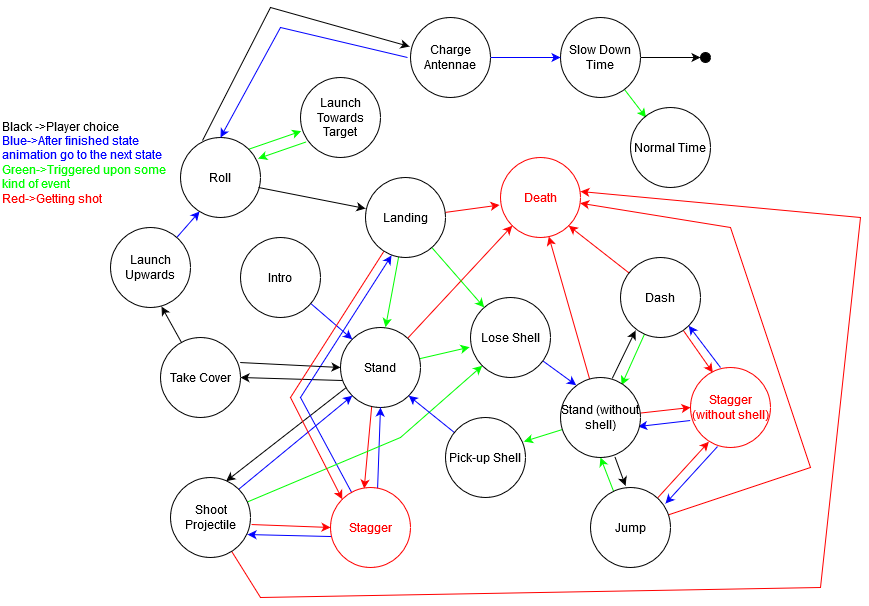

The diagram above was exported from draw.io. Its source (the exported page's mxGraphModel, read from the mxfile embedded in the PNG):
<mxGraphModel dx="868" dy="1557" grid="1" gridSize="10" guides="1" tooltips="1" connect="1" arrows="1" fold="1" page="1" pageScale="1" pageWidth="850" pageHeight="1100" math="0" shadow="0">
  <root>
    <mxCell id="0" />
    <mxCell id="1" parent="0" />
    <mxCell id="Jgey27WwCHVz4h1cPElk-16" style="edgeStyle=none;rounded=0;orthogonalLoop=1;jettySize=auto;html=1;entryX=0.696;entryY=0.046;entryDx=0;entryDy=0;strokeColor=#000000;exitX=0.088;exitY=0.738;exitDx=0;exitDy=0;exitPerimeter=0;entryPerimeter=0;" parent="1" source="Jgey27WwCHVz4h1cPElk-2" target="Jgey27WwCHVz4h1cPElk-15" edge="1">
      <mxGeometry relative="1" as="geometry" />
    </mxCell>
    <mxCell id="Jgey27WwCHVz4h1cPElk-22" style="edgeStyle=none;rounded=0;orthogonalLoop=1;jettySize=auto;html=1;entryX=1;entryY=0.5;entryDx=0;entryDy=0;strokeColor=#000000;exitX=0.038;exitY=0.663;exitDx=0;exitDy=0;exitPerimeter=0;" parent="1" source="Jgey27WwCHVz4h1cPElk-2" target="Jgey27WwCHVz4h1cPElk-21" edge="1">
      <mxGeometry relative="1" as="geometry" />
    </mxCell>
    <mxCell id="Jgey27WwCHVz4h1cPElk-33" style="edgeStyle=none;rounded=0;orthogonalLoop=1;jettySize=auto;html=1;entryX=0.421;entryY=0.013;entryDx=0;entryDy=0;strokeColor=#FF0000;fontColor=#000000;entryPerimeter=0;exitX=0.4;exitY=0.875;exitDx=0;exitDy=0;exitPerimeter=0;" parent="1" source="Jgey27WwCHVz4h1cPElk-2" target="Jgey27WwCHVz4h1cPElk-4" edge="1">
      <mxGeometry relative="1" as="geometry">
        <mxPoint x="392" y="321" as="sourcePoint" />
      </mxGeometry>
    </mxCell>
    <mxCell id="Jgey27WwCHVz4h1cPElk-48" style="edgeStyle=none;rounded=0;orthogonalLoop=1;jettySize=auto;html=1;entryX=-0.012;entryY=0.621;entryDx=0;entryDy=0;entryPerimeter=0;strokeColor=#00FF00;fontColor=#000000;" parent="1" source="Jgey27WwCHVz4h1cPElk-2" target="Jgey27WwCHVz4h1cPElk-36" edge="1">
      <mxGeometry relative="1" as="geometry" />
    </mxCell>
    <mxCell id="Jgey27WwCHVz4h1cPElk-63" style="edgeStyle=none;rounded=0;orthogonalLoop=1;jettySize=auto;html=1;entryX=0;entryY=1;entryDx=0;entryDy=0;strokeColor=#FF0000;fontColor=#000000;" parent="1" source="Jgey27WwCHVz4h1cPElk-2" target="Jgey27WwCHVz4h1cPElk-7" edge="1">
      <mxGeometry relative="1" as="geometry" />
    </mxCell>
    <mxCell id="Jgey27WwCHVz4h1cPElk-2" value="Stand" style="ellipse;whiteSpace=wrap;html=1;aspect=fixed;" parent="1" vertex="1">
      <mxGeometry x="360" y="240" width="80" height="80" as="geometry" />
    </mxCell>
    <mxCell id="Jgey27WwCHVz4h1cPElk-34" style="edgeStyle=none;rounded=0;orthogonalLoop=1;jettySize=auto;html=1;entryX=0.5;entryY=1;entryDx=0;entryDy=0;strokeColor=#0000FF;fontColor=#000000;exitX=0.588;exitY=0.025;exitDx=0;exitDy=0;exitPerimeter=0;" parent="1" source="Jgey27WwCHVz4h1cPElk-4" target="Jgey27WwCHVz4h1cPElk-2" edge="1">
      <mxGeometry relative="1" as="geometry" />
    </mxCell>
    <mxCell id="rkZoBiFD9YDDeS2Rjm8P-12" style="edgeStyle=none;rounded=0;orthogonalLoop=1;jettySize=auto;html=1;entryX=0.325;entryY=0.975;entryDx=0;entryDy=0;entryPerimeter=0;strokeColor=#0000FF;" parent="1" source="Jgey27WwCHVz4h1cPElk-4" target="Jgey27WwCHVz4h1cPElk-42" edge="1">
      <mxGeometry relative="1" as="geometry">
        <Array as="points">
          <mxPoint x="320" y="310" />
        </Array>
      </mxGeometry>
    </mxCell>
    <mxCell id="rkZoBiFD9YDDeS2Rjm8P-13" style="edgeStyle=none;rounded=0;orthogonalLoop=1;jettySize=auto;html=1;entryX=0.963;entryY=0.713;entryDx=0;entryDy=0;entryPerimeter=0;strokeColor=#0000FF;exitX=0.013;exitY=0.613;exitDx=0;exitDy=0;exitPerimeter=0;" parent="1" source="Jgey27WwCHVz4h1cPElk-4" target="Jgey27WwCHVz4h1cPElk-15" edge="1">
      <mxGeometry relative="1" as="geometry" />
    </mxCell>
    <mxCell id="Jgey27WwCHVz4h1cPElk-4" value="Stagger" style="ellipse;whiteSpace=wrap;html=1;aspect=fixed;strokeColor=#FF0000;fontColor=#FF0000;" parent="1" vertex="1">
      <mxGeometry x="350" y="400" width="80" height="80" as="geometry" />
    </mxCell>
    <mxCell id="Jgey27WwCHVz4h1cPElk-6" value="&lt;div&gt;Black -&amp;gt;Player choice&lt;/div&gt;&lt;div&gt;&lt;font color=&quot;#0000FF&quot;&gt;Blue-&amp;gt;After finished state animation go to the next state&lt;/font&gt;&lt;br&gt;&lt;/div&gt;&lt;div&gt;&lt;font color=&quot;#00FF00&quot;&gt;Green-&amp;gt;Triggered upon some kind of event&lt;/font&gt;&lt;/div&gt;&lt;div&gt;&lt;font color=&quot;#FF0000&quot;&gt;Red-&amp;gt;Getting shot&lt;/font&gt;&lt;br&gt;&lt;/div&gt;" style="text;html=1;strokeColor=none;fillColor=none;align=left;verticalAlign=middle;whiteSpace=wrap;rounded=0;" parent="1" vertex="1">
      <mxGeometry x="20" y="20" width="180" height="110" as="geometry" />
    </mxCell>
    <mxCell id="Jgey27WwCHVz4h1cPElk-7" value="&lt;div align=&quot;center&quot;&gt;Death&lt;/div&gt;" style="ellipse;whiteSpace=wrap;html=1;aspect=fixed;align=center;strokeColor=#FF0000;fontColor=#FF0000;" parent="1" vertex="1">
      <mxGeometry x="520" y="70" width="80" height="80" as="geometry" />
    </mxCell>
    <mxCell id="Jgey27WwCHVz4h1cPElk-9" style="rounded=0;orthogonalLoop=1;jettySize=auto;html=1;entryX=0;entryY=0;entryDx=0;entryDy=0;strokeColor=#0000FF;" parent="1" source="Jgey27WwCHVz4h1cPElk-8" target="Jgey27WwCHVz4h1cPElk-2" edge="1">
      <mxGeometry relative="1" as="geometry" />
    </mxCell>
    <mxCell id="Jgey27WwCHVz4h1cPElk-8" value="&lt;div align=&quot;center&quot;&gt;Intro&lt;/div&gt;" style="ellipse;whiteSpace=wrap;html=1;aspect=fixed;align=center;" parent="1" vertex="1">
      <mxGeometry x="260" y="150" width="80" height="80" as="geometry" />
    </mxCell>
    <mxCell id="Jgey27WwCHVz4h1cPElk-17" style="edgeStyle=none;rounded=0;orthogonalLoop=1;jettySize=auto;html=1;strokeColor=#0000FF;entryX=0;entryY=1;entryDx=0;entryDy=0;exitX=1;exitY=0;exitDx=0;exitDy=0;" parent="1" source="Jgey27WwCHVz4h1cPElk-15" target="Jgey27WwCHVz4h1cPElk-2" edge="1">
      <mxGeometry relative="1" as="geometry">
        <mxPoint x="420" y="290" as="targetPoint" />
      </mxGeometry>
    </mxCell>
    <mxCell id="Jgey27WwCHVz4h1cPElk-35" style="edgeStyle=none;rounded=0;orthogonalLoop=1;jettySize=auto;html=1;strokeColor=#FF0000;fontColor=#000000;entryX=0;entryY=0.5;entryDx=0;entryDy=0;exitX=1.013;exitY=0.588;exitDx=0;exitDy=0;exitPerimeter=0;" parent="1" source="Jgey27WwCHVz4h1cPElk-15" target="Jgey27WwCHVz4h1cPElk-4" edge="1">
      <mxGeometry relative="1" as="geometry">
        <mxPoint x="483" y="360" as="targetPoint" />
      </mxGeometry>
    </mxCell>
    <mxCell id="rkZoBiFD9YDDeS2Rjm8P-11" style="edgeStyle=none;rounded=0;orthogonalLoop=1;jettySize=auto;html=1;entryX=1;entryY=0.425;entryDx=0;entryDy=0;entryPerimeter=0;strokeColor=#FF0000;" parent="1" source="Jgey27WwCHVz4h1cPElk-15" target="Jgey27WwCHVz4h1cPElk-7" edge="1">
      <mxGeometry relative="1" as="geometry">
        <Array as="points">
          <mxPoint x="280" y="510" />
          <mxPoint x="840" y="500" />
          <mxPoint x="880" y="130" />
        </Array>
      </mxGeometry>
    </mxCell>
    <mxCell id="rkZoBiFD9YDDeS2Rjm8P-17" style="edgeStyle=none;rounded=0;orthogonalLoop=1;jettySize=auto;html=1;entryX=0;entryY=1;entryDx=0;entryDy=0;strokeColor=#00FF00;" parent="1" source="Jgey27WwCHVz4h1cPElk-15" target="Jgey27WwCHVz4h1cPElk-36" edge="1">
      <mxGeometry relative="1" as="geometry">
        <Array as="points">
          <mxPoint x="420" y="350" />
        </Array>
      </mxGeometry>
    </mxCell>
    <mxCell id="Jgey27WwCHVz4h1cPElk-15" value="&lt;div align=&quot;center&quot;&gt;Shoot Projectile&lt;br&gt;&lt;/div&gt;" style="ellipse;whiteSpace=wrap;html=1;aspect=fixed;fillColor=#FFFFFF;align=left;" parent="1" vertex="1">
      <mxGeometry x="190" y="390" width="80" height="80" as="geometry" />
    </mxCell>
    <mxCell id="Jgey27WwCHVz4h1cPElk-23" style="edgeStyle=none;rounded=0;orthogonalLoop=1;jettySize=auto;html=1;entryX=0;entryY=0.5;entryDx=0;entryDy=0;strokeColor=#000000;exitX=0.996;exitY=0.313;exitDx=0;exitDy=0;exitPerimeter=0;" parent="1" source="Jgey27WwCHVz4h1cPElk-21" target="Jgey27WwCHVz4h1cPElk-2" edge="1">
      <mxGeometry relative="1" as="geometry" />
    </mxCell>
    <mxCell id="Jgey27WwCHVz4h1cPElk-27" style="edgeStyle=none;rounded=0;orthogonalLoop=1;jettySize=auto;html=1;entryX=0.638;entryY=0.988;entryDx=0;entryDy=0;entryPerimeter=0;strokeColor=#000000;fontColor=#000000;" parent="1" source="Jgey27WwCHVz4h1cPElk-21" target="Jgey27WwCHVz4h1cPElk-24" edge="1">
      <mxGeometry relative="1" as="geometry" />
    </mxCell>
    <mxCell id="Jgey27WwCHVz4h1cPElk-21" value="Take Cover" style="ellipse;whiteSpace=wrap;html=1;aspect=fixed;fillColor=#FFFFFF;align=center;" parent="1" vertex="1">
      <mxGeometry x="180" y="250" width="80" height="80" as="geometry" />
    </mxCell>
    <mxCell id="Jgey27WwCHVz4h1cPElk-28" style="edgeStyle=none;rounded=0;orthogonalLoop=1;jettySize=auto;html=1;entryX=0.238;entryY=0.925;entryDx=0;entryDy=0;entryPerimeter=0;strokeColor=#0000FF;fontColor=#000000;" parent="1" source="Jgey27WwCHVz4h1cPElk-24" target="Jgey27WwCHVz4h1cPElk-25" edge="1">
      <mxGeometry relative="1" as="geometry" />
    </mxCell>
    <mxCell id="Jgey27WwCHVz4h1cPElk-24" value="Launch Upwards" style="ellipse;whiteSpace=wrap;html=1;aspect=fixed;strokeColor=#000000;fillColor=#FFFFFF;fontColor=#000000;align=center;" parent="1" vertex="1">
      <mxGeometry x="130" y="140" width="80" height="80" as="geometry" />
    </mxCell>
    <mxCell id="Jgey27WwCHVz4h1cPElk-29" style="edgeStyle=none;rounded=0;orthogonalLoop=1;jettySize=auto;html=1;entryX=0.008;entryY=0.671;entryDx=0;entryDy=0;strokeColor=#00FF00;fontColor=#000000;exitX=1;exitY=0;exitDx=0;exitDy=0;entryPerimeter=0;" parent="1" source="Jgey27WwCHVz4h1cPElk-25" target="Jgey27WwCHVz4h1cPElk-26" edge="1">
      <mxGeometry relative="1" as="geometry" />
    </mxCell>
    <mxCell id="Jgey27WwCHVz4h1cPElk-25" value="Roll" style="ellipse;whiteSpace=wrap;html=1;aspect=fixed;strokeColor=#000000;fillColor=#FFFFFF;fontColor=#000000;align=center;" parent="1" vertex="1">
      <mxGeometry x="200" y="50" width="80" height="80" as="geometry" />
    </mxCell>
    <mxCell id="Jgey27WwCHVz4h1cPElk-31" style="edgeStyle=none;rounded=0;orthogonalLoop=1;jettySize=auto;html=1;entryX=0.971;entryY=0.263;entryDx=0;entryDy=0;strokeColor=#00FF00;fontColor=#000000;exitX=0.075;exitY=0.804;exitDx=0;exitDy=0;exitPerimeter=0;entryPerimeter=0;" parent="1" source="Jgey27WwCHVz4h1cPElk-26" target="Jgey27WwCHVz4h1cPElk-25" edge="1">
      <mxGeometry relative="1" as="geometry" />
    </mxCell>
    <mxCell id="Jgey27WwCHVz4h1cPElk-60" style="edgeStyle=none;rounded=0;orthogonalLoop=1;jettySize=auto;html=1;entryX=0;entryY=0.388;entryDx=0;entryDy=0;strokeColor=#000000;fontColor=#000000;exitX=0.975;exitY=0.625;exitDx=0;exitDy=0;exitPerimeter=0;entryPerimeter=0;" parent="1" source="Jgey27WwCHVz4h1cPElk-25" target="Jgey27WwCHVz4h1cPElk-42" edge="1">
      <mxGeometry relative="1" as="geometry" />
    </mxCell>
    <mxCell id="Jgey27WwCHVz4h1cPElk-26" value="Launch Towards Target" style="ellipse;whiteSpace=wrap;html=1;aspect=fixed;strokeColor=#000000;fillColor=#FFFFFF;fontColor=#000000;align=center;" parent="1" vertex="1">
      <mxGeometry x="320" y="-10" width="80" height="80" as="geometry" />
    </mxCell>
    <mxCell id="Jgey27WwCHVz4h1cPElk-49" style="edgeStyle=none;rounded=0;orthogonalLoop=1;jettySize=auto;html=1;entryX=0.196;entryY=0.096;entryDx=0;entryDy=0;entryPerimeter=0;strokeColor=#0000FF;fontColor=#000000;" parent="1" source="Jgey27WwCHVz4h1cPElk-36" target="Jgey27WwCHVz4h1cPElk-45" edge="1">
      <mxGeometry relative="1" as="geometry" />
    </mxCell>
    <mxCell id="Jgey27WwCHVz4h1cPElk-36" value="&lt;div&gt;Lose Shell&lt;/div&gt;" style="ellipse;whiteSpace=wrap;html=1;aspect=fixed;strokeColor=#000000;fillColor=#FFFFFF;fontColor=#000000;align=center;" parent="1" vertex="1">
      <mxGeometry x="490" y="210" width="80" height="80" as="geometry" />
    </mxCell>
    <mxCell id="Jgey27WwCHVz4h1cPElk-54" style="edgeStyle=none;rounded=0;orthogonalLoop=1;jettySize=auto;html=1;entryX=1;entryY=1;entryDx=0;entryDy=0;strokeColor=#0000FF;fontColor=#000000;" parent="1" source="Jgey27WwCHVz4h1cPElk-37" target="Jgey27WwCHVz4h1cPElk-2" edge="1">
      <mxGeometry relative="1" as="geometry" />
    </mxCell>
    <mxCell id="Jgey27WwCHVz4h1cPElk-37" value="Pick-up Shell" style="ellipse;whiteSpace=wrap;html=1;aspect=fixed;strokeColor=#000000;fillColor=#FFFFFF;fontColor=#000000;align=center;" parent="1" vertex="1">
      <mxGeometry x="465" y="330" width="80" height="80" as="geometry" />
    </mxCell>
    <mxCell id="Jgey27WwCHVz4h1cPElk-56" style="edgeStyle=none;rounded=0;orthogonalLoop=1;jettySize=auto;html=1;entryX=0.5;entryY=1;entryDx=0;entryDy=0;strokeColor=#00FF00;fontColor=#000000;exitX=0.288;exitY=0.046;exitDx=0;exitDy=0;exitPerimeter=0;" parent="1" source="Jgey27WwCHVz4h1cPElk-38" target="Jgey27WwCHVz4h1cPElk-45" edge="1">
      <mxGeometry relative="1" as="geometry" />
    </mxCell>
    <mxCell id="Jgey27WwCHVz4h1cPElk-59" style="edgeStyle=none;rounded=0;orthogonalLoop=1;jettySize=auto;html=1;entryX=0.229;entryY=0.929;entryDx=0;entryDy=0;entryPerimeter=0;strokeColor=#FF0000;fontColor=#000000;" parent="1" source="Jgey27WwCHVz4h1cPElk-38" target="Jgey27WwCHVz4h1cPElk-41" edge="1">
      <mxGeometry relative="1" as="geometry" />
    </mxCell>
    <mxCell id="Jgey27WwCHVz4h1cPElk-66" style="edgeStyle=none;rounded=0;orthogonalLoop=1;jettySize=auto;html=1;entryX=0.996;entryY=0.571;entryDx=0;entryDy=0;entryPerimeter=0;strokeColor=#FF0000;fontColor=#000000;" parent="1" source="Jgey27WwCHVz4h1cPElk-38" target="Jgey27WwCHVz4h1cPElk-7" edge="1">
      <mxGeometry relative="1" as="geometry">
        <Array as="points">
          <mxPoint x="830" y="380" />
          <mxPoint x="750" y="140" />
        </Array>
      </mxGeometry>
    </mxCell>
    <mxCell id="Jgey27WwCHVz4h1cPElk-38" value="Jump" style="ellipse;whiteSpace=wrap;html=1;aspect=fixed;strokeColor=#000000;fillColor=#FFFFFF;fontColor=#000000;align=center;" parent="1" vertex="1">
      <mxGeometry x="610" y="400" width="80" height="80" as="geometry" />
    </mxCell>
    <mxCell id="Jgey27WwCHVz4h1cPElk-55" style="edgeStyle=none;rounded=0;orthogonalLoop=1;jettySize=auto;html=1;entryX=0.763;entryY=0.096;entryDx=0;entryDy=0;entryPerimeter=0;strokeColor=#00FF00;fontColor=#000000;" parent="1" source="Jgey27WwCHVz4h1cPElk-39" target="Jgey27WwCHVz4h1cPElk-45" edge="1">
      <mxGeometry relative="1" as="geometry" />
    </mxCell>
    <mxCell id="Jgey27WwCHVz4h1cPElk-58" style="edgeStyle=none;rounded=0;orthogonalLoop=1;jettySize=auto;html=1;entryX=0.279;entryY=0.063;entryDx=0;entryDy=0;entryPerimeter=0;strokeColor=#FF0000;fontColor=#000000;" parent="1" source="Jgey27WwCHVz4h1cPElk-39" target="Jgey27WwCHVz4h1cPElk-41" edge="1">
      <mxGeometry relative="1" as="geometry" />
    </mxCell>
    <mxCell id="Jgey27WwCHVz4h1cPElk-65" style="edgeStyle=none;rounded=0;orthogonalLoop=1;jettySize=auto;html=1;entryX=1;entryY=1;entryDx=0;entryDy=0;strokeColor=#FF0000;fontColor=#000000;" parent="1" source="Jgey27WwCHVz4h1cPElk-39" target="Jgey27WwCHVz4h1cPElk-7" edge="1">
      <mxGeometry relative="1" as="geometry" />
    </mxCell>
    <mxCell id="Jgey27WwCHVz4h1cPElk-39" value="Dash" style="ellipse;whiteSpace=wrap;html=1;aspect=fixed;strokeColor=#000000;fillColor=#FFFFFF;fontColor=#000000;align=center;" parent="1" vertex="1">
      <mxGeometry x="640" y="170" width="80" height="80" as="geometry" />
    </mxCell>
    <mxCell id="Jgey27WwCHVz4h1cPElk-57" style="edgeStyle=none;rounded=0;orthogonalLoop=1;jettySize=auto;html=1;entryX=0.971;entryY=0.613;entryDx=0;entryDy=0;entryPerimeter=0;strokeColor=#0000FF;fontColor=#000000;exitX=-0.004;exitY=0.663;exitDx=0;exitDy=0;exitPerimeter=0;" parent="1" source="Jgey27WwCHVz4h1cPElk-41" target="Jgey27WwCHVz4h1cPElk-45" edge="1">
      <mxGeometry relative="1" as="geometry" />
    </mxCell>
    <mxCell id="rkZoBiFD9YDDeS2Rjm8P-14" style="edgeStyle=none;rounded=0;orthogonalLoop=1;jettySize=auto;html=1;entryX=0.938;entryY=0.2;entryDx=0;entryDy=0;entryPerimeter=0;strokeColor=#0000FF;exitX=0.338;exitY=0.988;exitDx=0;exitDy=0;exitPerimeter=0;" parent="1" source="Jgey27WwCHVz4h1cPElk-41" target="Jgey27WwCHVz4h1cPElk-38" edge="1">
      <mxGeometry relative="1" as="geometry" />
    </mxCell>
    <mxCell id="rkZoBiFD9YDDeS2Rjm8P-15" style="edgeStyle=none;rounded=0;orthogonalLoop=1;jettySize=auto;html=1;entryX=1;entryY=1;entryDx=0;entryDy=0;strokeColor=#0000FF;exitX=0.375;exitY=0;exitDx=0;exitDy=0;exitPerimeter=0;" parent="1" source="Jgey27WwCHVz4h1cPElk-41" target="Jgey27WwCHVz4h1cPElk-39" edge="1">
      <mxGeometry relative="1" as="geometry" />
    </mxCell>
    <mxCell id="Jgey27WwCHVz4h1cPElk-41" value="Stagger (without shell)" style="ellipse;whiteSpace=wrap;html=1;aspect=fixed;strokeColor=#FF0000;fontColor=#FF0000;" parent="1" vertex="1">
      <mxGeometry x="710" y="280" width="80" height="80" as="geometry" />
    </mxCell>
    <mxCell id="Jgey27WwCHVz4h1cPElk-62" style="edgeStyle=none;rounded=0;orthogonalLoop=1;jettySize=auto;html=1;entryX=0.563;entryY=-0.004;entryDx=0;entryDy=0;entryPerimeter=0;strokeColor=#00FF00;fontColor=#000000;" parent="1" source="Jgey27WwCHVz4h1cPElk-42" target="Jgey27WwCHVz4h1cPElk-2" edge="1">
      <mxGeometry relative="1" as="geometry" />
    </mxCell>
    <mxCell id="rkZoBiFD9YDDeS2Rjm8P-3" style="rounded=0;orthogonalLoop=1;jettySize=auto;html=1;entryX=-0.012;entryY=0.363;entryDx=0;entryDy=0;entryPerimeter=0;strokeColor=#000000;exitX=0.275;exitY=0.038;exitDx=0;exitDy=0;exitPerimeter=0;" parent="1" source="Jgey27WwCHVz4h1cPElk-25" target="rkZoBiFD9YDDeS2Rjm8P-1" edge="1">
      <mxGeometry relative="1" as="geometry">
        <Array as="points">
          <mxPoint x="290" y="-80" />
        </Array>
      </mxGeometry>
    </mxCell>
    <mxCell id="rkZoBiFD9YDDeS2Rjm8P-9" style="edgeStyle=none;rounded=0;orthogonalLoop=1;jettySize=auto;html=1;entryX=0;entryY=0;entryDx=0;entryDy=0;strokeColor=#FF0000;" parent="1" source="Jgey27WwCHVz4h1cPElk-42" target="Jgey27WwCHVz4h1cPElk-4" edge="1">
      <mxGeometry relative="1" as="geometry">
        <Array as="points">
          <mxPoint x="310" y="310" />
        </Array>
      </mxGeometry>
    </mxCell>
    <mxCell id="rkZoBiFD9YDDeS2Rjm8P-10" style="edgeStyle=none;rounded=0;orthogonalLoop=1;jettySize=auto;html=1;entryX=-0.012;entryY=0.594;entryDx=0;entryDy=0;entryPerimeter=0;strokeColor=#FF0000;" parent="1" source="Jgey27WwCHVz4h1cPElk-42" target="Jgey27WwCHVz4h1cPElk-7" edge="1">
      <mxGeometry relative="1" as="geometry" />
    </mxCell>
    <mxCell id="rkZoBiFD9YDDeS2Rjm8P-16" style="edgeStyle=none;rounded=0;orthogonalLoop=1;jettySize=auto;html=1;strokeColor=#00FF00;" parent="1" source="Jgey27WwCHVz4h1cPElk-42" target="Jgey27WwCHVz4h1cPElk-36" edge="1">
      <mxGeometry relative="1" as="geometry" />
    </mxCell>
    <mxCell id="Jgey27WwCHVz4h1cPElk-42" value="Landing" style="ellipse;whiteSpace=wrap;html=1;aspect=fixed;strokeColor=#000000;fillColor=#FFFFFF;fontColor=#000000;align=center;" parent="1" vertex="1">
      <mxGeometry x="385" y="90" width="80" height="80" as="geometry" />
    </mxCell>
    <mxCell id="Jgey27WwCHVz4h1cPElk-50" style="edgeStyle=none;rounded=0;orthogonalLoop=1;jettySize=auto;html=1;entryX=0.188;entryY=0.913;entryDx=0;entryDy=0;entryPerimeter=0;strokeColor=#000000;fontColor=#000000;exitX=0.646;exitY=0.013;exitDx=0;exitDy=0;exitPerimeter=0;" parent="1" source="Jgey27WwCHVz4h1cPElk-45" target="Jgey27WwCHVz4h1cPElk-39" edge="1">
      <mxGeometry relative="1" as="geometry" />
    </mxCell>
    <mxCell id="Jgey27WwCHVz4h1cPElk-51" style="edgeStyle=none;rounded=0;orthogonalLoop=1;jettySize=auto;html=1;strokeColor=#000000;fontColor=#000000;exitX=0.679;exitY=0.988;exitDx=0;exitDy=0;exitPerimeter=0;entryX=0.438;entryY=-0.021;entryDx=0;entryDy=0;entryPerimeter=0;" parent="1" source="Jgey27WwCHVz4h1cPElk-45" target="Jgey27WwCHVz4h1cPElk-38" edge="1">
      <mxGeometry relative="1" as="geometry">
        <mxPoint x="710" y="319" as="targetPoint" />
      </mxGeometry>
    </mxCell>
    <mxCell id="Jgey27WwCHVz4h1cPElk-52" style="edgeStyle=none;rounded=0;orthogonalLoop=1;jettySize=auto;html=1;entryX=0;entryY=0.5;entryDx=0;entryDy=0;strokeColor=#FF0000;fontColor=#000000;" parent="1" source="Jgey27WwCHVz4h1cPElk-45" target="Jgey27WwCHVz4h1cPElk-41" edge="1">
      <mxGeometry relative="1" as="geometry" />
    </mxCell>
    <mxCell id="Jgey27WwCHVz4h1cPElk-53" style="edgeStyle=none;rounded=0;orthogonalLoop=1;jettySize=auto;html=1;strokeColor=#00FF00;fontColor=#000000;entryX=0.981;entryY=0.3;entryDx=0;entryDy=0;entryPerimeter=0;" parent="1" source="Jgey27WwCHVz4h1cPElk-45" target="Jgey27WwCHVz4h1cPElk-37" edge="1">
      <mxGeometry relative="1" as="geometry">
        <mxPoint x="541" y="361" as="targetPoint" />
      </mxGeometry>
    </mxCell>
    <mxCell id="Jgey27WwCHVz4h1cPElk-64" style="edgeStyle=none;rounded=0;orthogonalLoop=1;jettySize=auto;html=1;entryX=0.604;entryY=0.988;entryDx=0;entryDy=0;entryPerimeter=0;strokeColor=#FF0000;fontColor=#000000;" parent="1" source="Jgey27WwCHVz4h1cPElk-45" target="Jgey27WwCHVz4h1cPElk-7" edge="1">
      <mxGeometry relative="1" as="geometry" />
    </mxCell>
    <mxCell id="Jgey27WwCHVz4h1cPElk-45" value="Stand (without shell)" style="ellipse;whiteSpace=wrap;html=1;aspect=fixed;strokeColor=#000000;fillColor=#FFFFFF;fontColor=#000000;align=center;" parent="1" vertex="1">
      <mxGeometry x="580" y="290" width="80" height="80" as="geometry" />
    </mxCell>
    <mxCell id="rkZoBiFD9YDDeS2Rjm8P-5" style="edgeStyle=none;rounded=0;orthogonalLoop=1;jettySize=auto;html=1;entryX=0;entryY=0.5;entryDx=0;entryDy=0;strokeColor=#000000;" parent="1" source="Jgey27WwCHVz4h1cPElk-67" target="rkZoBiFD9YDDeS2Rjm8P-4" edge="1">
      <mxGeometry relative="1" as="geometry" />
    </mxCell>
    <mxCell id="rkZoBiFD9YDDeS2Rjm8P-7" style="edgeStyle=none;rounded=0;orthogonalLoop=1;jettySize=auto;html=1;entryX=0.194;entryY=0.125;entryDx=0;entryDy=0;entryPerimeter=0;strokeColor=#00FF00;" parent="1" source="Jgey27WwCHVz4h1cPElk-67" target="rkZoBiFD9YDDeS2Rjm8P-6" edge="1">
      <mxGeometry relative="1" as="geometry" />
    </mxCell>
    <mxCell id="Jgey27WwCHVz4h1cPElk-67" value="Slow Down Time" style="ellipse;whiteSpace=wrap;html=1;aspect=fixed;strokeColor=#000000;fillColor=#FFFFFF;fontColor=#000000;align=center;" parent="1" vertex="1">
      <mxGeometry x="580" y="-70" width="80" height="80" as="geometry" />
    </mxCell>
    <mxCell id="rkZoBiFD9YDDeS2Rjm8P-2" style="edgeStyle=orthogonalEdgeStyle;rounded=0;orthogonalLoop=1;jettySize=auto;html=1;entryX=0;entryY=0.5;entryDx=0;entryDy=0;strokeColor=#0000FF;" parent="1" source="rkZoBiFD9YDDeS2Rjm8P-1" target="Jgey27WwCHVz4h1cPElk-67" edge="1">
      <mxGeometry relative="1" as="geometry" />
    </mxCell>
    <mxCell id="rkZoBiFD9YDDeS2Rjm8P-8" style="edgeStyle=none;rounded=0;orthogonalLoop=1;jettySize=auto;html=1;entryX=0.5;entryY=0;entryDx=0;entryDy=0;strokeColor=#0000FF;" parent="1" target="Jgey27WwCHVz4h1cPElk-25" edge="1">
      <mxGeometry relative="1" as="geometry">
        <mxPoint x="427" y="-30" as="sourcePoint" />
        <Array as="points">
          <mxPoint x="300" y="-60" />
        </Array>
      </mxGeometry>
    </mxCell>
    <mxCell id="rkZoBiFD9YDDeS2Rjm8P-1" value="Charge Antennae" style="ellipse;whiteSpace=wrap;html=1;aspect=fixed;" parent="1" vertex="1">
      <mxGeometry x="430" y="-70" width="80" height="80" as="geometry" />
    </mxCell>
    <mxCell id="rkZoBiFD9YDDeS2Rjm8P-4" value="" style="ellipse;whiteSpace=wrap;html=1;aspect=fixed;fillColor=#000000;" parent="1" vertex="1">
      <mxGeometry x="720" y="-35" width="10" height="10" as="geometry" />
    </mxCell>
    <mxCell id="rkZoBiFD9YDDeS2Rjm8P-6" value="Normal Time" style="ellipse;whiteSpace=wrap;html=1;aspect=fixed;fillColor=#FFFFFF;" parent="1" vertex="1">
      <mxGeometry x="650" y="20" width="80" height="80" as="geometry" />
    </mxCell>
  </root>
</mxGraphModel>